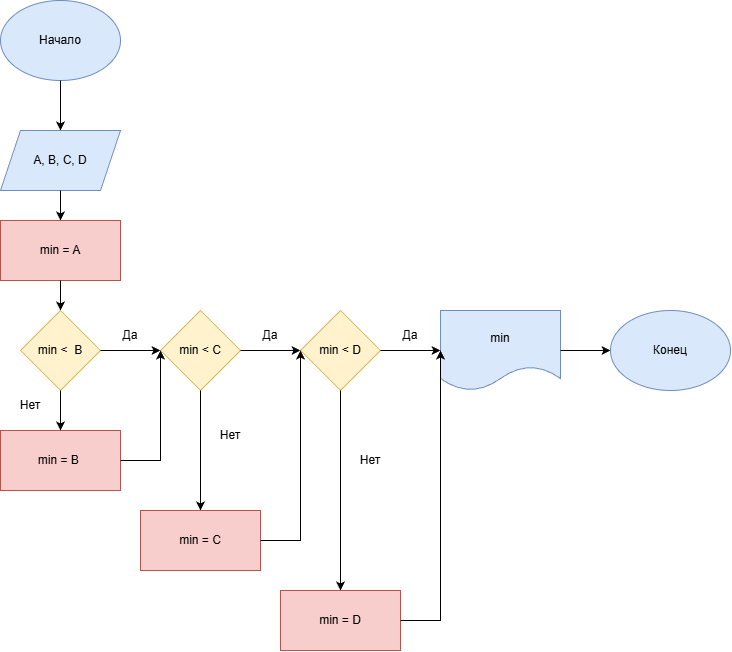

The diagram above was exported from draw.io. Its source (the exported page's mxGraphModel, read from the mxfile embedded in the PNG):
<mxGraphModel dx="1106" dy="654" grid="1" gridSize="10" guides="1" tooltips="1" connect="1" arrows="1" fold="1" page="1" pageScale="1" pageWidth="1169" pageHeight="1654" math="0" shadow="0">
  <root>
    <mxCell id="0" />
    <mxCell id="1" parent="0" />
    <mxCell id="ONQYlcbzkKrdoev8tCq0-31" parent="1" style="ellipse;whiteSpace=wrap;html=1;fillColor=#dae8fc;strokeColor=#6c8ebf;" value="Начало" vertex="1">
      <mxGeometry height="80" width="120" x="340" y="50" as="geometry" />
    </mxCell>
    <mxCell id="ONQYlcbzkKrdoev8tCq0-32" parent="1" style="shape=parallelogram;perimeter=parallelogramPerimeter;whiteSpace=wrap;html=1;fixedSize=1;fillColor=#dae8fc;strokeColor=#6c8ebf;" value="A, B, C, D" vertex="1">
      <mxGeometry height="60" width="120" x="340" y="180" as="geometry" />
    </mxCell>
    <mxCell id="ONQYlcbzkKrdoev8tCq0-35" edge="1" parent="1" source="ONQYlcbzkKrdoev8tCq0-31" style="endArrow=classic;html=1;rounded=0;entryX=0.5;entryY=0;entryDx=0;entryDy=0;exitX=0.5;exitY=1;exitDx=0;exitDy=0;" target="ONQYlcbzkKrdoev8tCq0-32" value="">
      <mxGeometry height="50" relative="1" width="50" as="geometry">
        <mxPoint x="380" y="110" as="sourcePoint" />
        <mxPoint x="430" y="60" as="targetPoint" />
      </mxGeometry>
    </mxCell>
    <mxCell id="ONQYlcbzkKrdoev8tCq0-36" parent="1" style="rhombus;whiteSpace=wrap;html=1;fillColor=#fff2cc;strokeColor=#d6b656;" value="min &amp;lt;&amp;nbsp; B" vertex="1">
      <mxGeometry height="80" width="80" x="360" y="360" as="geometry" />
    </mxCell>
    <mxCell id="ONQYlcbzkKrdoev8tCq0-37" parent="1" style="rounded=0;whiteSpace=wrap;html=1;fillColor=#f8cecc;strokeColor=#b85450;" value="min = A" vertex="1">
      <mxGeometry height="60" width="120" x="340" y="270" as="geometry" />
    </mxCell>
    <mxCell id="ONQYlcbzkKrdoev8tCq0-38" edge="1" parent="1" source="ONQYlcbzkKrdoev8tCq0-37" style="endArrow=classic;html=1;rounded=0;entryX=0.5;entryY=0;entryDx=0;entryDy=0;exitX=0.5;exitY=1;exitDx=0;exitDy=0;" target="ONQYlcbzkKrdoev8tCq0-36" value="">
      <mxGeometry height="50" relative="1" width="50" as="geometry">
        <mxPoint x="390" y="340" as="sourcePoint" />
        <mxPoint x="430" y="310" as="targetPoint" />
      </mxGeometry>
    </mxCell>
    <mxCell id="ONQYlcbzkKrdoev8tCq0-39" edge="1" parent="1" source="ONQYlcbzkKrdoev8tCq0-32" style="endArrow=classic;html=1;rounded=0;entryX=0.5;entryY=0;entryDx=0;entryDy=0;exitX=0.5;exitY=1;exitDx=0;exitDy=0;" target="ONQYlcbzkKrdoev8tCq0-37" value="">
      <mxGeometry height="50" relative="1" width="50" as="geometry">
        <mxPoint x="380" y="360" as="sourcePoint" />
        <mxPoint x="430" y="310" as="targetPoint" />
      </mxGeometry>
    </mxCell>
    <mxCell id="ONQYlcbzkKrdoev8tCq0-40" edge="1" parent="1" source="ONQYlcbzkKrdoev8tCq0-36" style="endArrow=classic;html=1;rounded=0;exitX=1;exitY=0.5;exitDx=0;exitDy=0;" value="">
      <mxGeometry height="50" relative="1" width="50" as="geometry">
        <mxPoint x="360" y="480" as="sourcePoint" />
        <mxPoint x="500" y="400" as="targetPoint" />
      </mxGeometry>
    </mxCell>
    <mxCell id="ONQYlcbzkKrdoev8tCq0-41" parent="1" style="text;html=1;whiteSpace=wrap;strokeColor=none;fillColor=none;align=center;verticalAlign=middle;rounded=0;" value="Да" vertex="1">
      <mxGeometry height="30" width="60" x="440" y="370" as="geometry" />
    </mxCell>
    <mxCell id="ONQYlcbzkKrdoev8tCq0-43" parent="1" style="text;html=1;whiteSpace=wrap;strokeColor=none;fillColor=none;align=center;verticalAlign=middle;rounded=0;" value="Нет" vertex="1">
      <mxGeometry height="30" width="60" x="340" y="440" as="geometry" />
    </mxCell>
    <mxCell id="ONQYlcbzkKrdoev8tCq0-44" parent="1" style="rounded=0;whiteSpace=wrap;html=1;fillColor=#f8cecc;strokeColor=#b85450;" value="min = B&amp;nbsp;" vertex="1">
      <mxGeometry height="60" width="120" x="340" y="480" as="geometry" />
    </mxCell>
    <mxCell id="ONQYlcbzkKrdoev8tCq0-45" edge="1" parent="1" source="ONQYlcbzkKrdoev8tCq0-43" style="endArrow=classic;html=1;rounded=0;exitX=1;exitY=0;exitDx=0;exitDy=0;entryX=0.5;entryY=0;entryDx=0;entryDy=0;" target="ONQYlcbzkKrdoev8tCq0-44" value="">
      <mxGeometry height="50" relative="1" width="50" as="geometry">
        <mxPoint x="380" y="490" as="sourcePoint" />
        <mxPoint x="430" y="440" as="targetPoint" />
      </mxGeometry>
    </mxCell>
    <mxCell id="ONQYlcbzkKrdoev8tCq0-46" parent="1" style="rhombus;whiteSpace=wrap;html=1;fillColor=#fff2cc;strokeColor=#d6b656;" value="min &amp;lt; C" vertex="1">
      <mxGeometry height="80" width="80" x="500" y="360" as="geometry" />
    </mxCell>
    <mxCell id="ONQYlcbzkKrdoev8tCq0-47" edge="1" parent="1" source="ONQYlcbzkKrdoev8tCq0-44" style="endArrow=classic;html=1;rounded=0;exitX=1;exitY=0.5;exitDx=0;exitDy=0;entryX=1;entryY=1;entryDx=0;entryDy=0;" target="ONQYlcbzkKrdoev8tCq0-41" value="">
      <mxGeometry height="50" relative="1" width="50" as="geometry">
        <Array as="points">
          <mxPoint x="500" y="510" />
        </Array>
        <mxPoint x="330" y="470" as="sourcePoint" />
        <mxPoint x="380" y="420" as="targetPoint" />
      </mxGeometry>
    </mxCell>
    <mxCell id="ONQYlcbzkKrdoev8tCq0-48" parent="1" style="rounded=0;whiteSpace=wrap;html=1;fillColor=#f8cecc;strokeColor=#b85450;" value="min = C" vertex="1">
      <mxGeometry height="60" width="120" x="480" y="560" as="geometry" />
    </mxCell>
    <mxCell id="ONQYlcbzkKrdoev8tCq0-49" edge="1" parent="1" source="ONQYlcbzkKrdoev8tCq0-46" style="endArrow=classic;html=1;rounded=0;exitX=0.5;exitY=1;exitDx=0;exitDy=0;entryX=0.5;entryY=0;entryDx=0;entryDy=0;" target="ONQYlcbzkKrdoev8tCq0-48" value="">
      <mxGeometry height="50" relative="1" width="50" as="geometry">
        <mxPoint x="530" y="480" as="sourcePoint" />
        <mxPoint x="580" y="430" as="targetPoint" />
      </mxGeometry>
    </mxCell>
    <mxCell id="ONQYlcbzkKrdoev8tCq0-51" parent="1" style="text;html=1;whiteSpace=wrap;strokeColor=none;fillColor=none;align=center;verticalAlign=middle;rounded=0;" value="Нет" vertex="1">
      <mxGeometry height="30" width="60" x="540" y="470" as="geometry" />
    </mxCell>
    <mxCell id="ONQYlcbzkKrdoev8tCq0-52" parent="1" style="rhombus;whiteSpace=wrap;html=1;fillColor=#fff2cc;strokeColor=#d6b656;" value="min &amp;lt; D" vertex="1">
      <mxGeometry height="80" width="80" x="640" y="360" as="geometry" />
    </mxCell>
    <mxCell id="ONQYlcbzkKrdoev8tCq0-53" edge="1" parent="1" source="ONQYlcbzkKrdoev8tCq0-46" style="endArrow=classic;html=1;rounded=0;entryX=0;entryY=0.5;entryDx=0;entryDy=0;exitX=1;exitY=0.5;exitDx=0;exitDy=0;" target="ONQYlcbzkKrdoev8tCq0-52" value="">
      <mxGeometry height="50" relative="1" width="50" as="geometry">
        <mxPoint x="590" y="400" as="sourcePoint" />
        <mxPoint x="580" y="350" as="targetPoint" />
      </mxGeometry>
    </mxCell>
    <mxCell id="ONQYlcbzkKrdoev8tCq0-54" parent="1" style="text;html=1;whiteSpace=wrap;strokeColor=none;fillColor=none;align=center;verticalAlign=middle;rounded=0;" value="Да" vertex="1">
      <mxGeometry height="30" width="60" x="580" y="370" as="geometry" />
    </mxCell>
    <mxCell id="ONQYlcbzkKrdoev8tCq0-55" edge="1" parent="1" source="ONQYlcbzkKrdoev8tCq0-48" style="endArrow=classic;html=1;rounded=0;exitX=1;exitY=0.5;exitDx=0;exitDy=0;entryX=1;entryY=1;entryDx=0;entryDy=0;" target="ONQYlcbzkKrdoev8tCq0-54" value="">
      <mxGeometry height="50" relative="1" width="50" as="geometry">
        <Array as="points">
          <mxPoint x="640" y="590" />
        </Array>
        <mxPoint x="510" y="510" as="sourcePoint" />
        <mxPoint x="560" y="460" as="targetPoint" />
      </mxGeometry>
    </mxCell>
    <mxCell id="ONQYlcbzkKrdoev8tCq0-56" parent="1" style="shape=document;whiteSpace=wrap;html=1;boundedLbl=1;fillColor=#dae8fc;strokeColor=#6c8ebf;" value="min" vertex="1">
      <mxGeometry height="80" width="120" x="780" y="360" as="geometry" />
    </mxCell>
    <mxCell id="ONQYlcbzkKrdoev8tCq0-57" edge="1" parent="1" source="ONQYlcbzkKrdoev8tCq0-52" style="endArrow=classic;html=1;rounded=0;exitX=1;exitY=0.5;exitDx=0;exitDy=0;entryX=0;entryY=0.5;entryDx=0;entryDy=0;" target="ONQYlcbzkKrdoev8tCq0-56" value="">
      <mxGeometry height="50" relative="1" width="50" as="geometry">
        <mxPoint x="760" y="440" as="sourcePoint" />
        <mxPoint x="810" y="390" as="targetPoint" />
      </mxGeometry>
    </mxCell>
    <mxCell id="ONQYlcbzkKrdoev8tCq0-58" parent="1" style="text;html=1;whiteSpace=wrap;strokeColor=none;fillColor=none;align=center;verticalAlign=middle;rounded=0;" value="Да" vertex="1">
      <mxGeometry height="30" width="60" x="720" y="370" as="geometry" />
    </mxCell>
    <mxCell id="ONQYlcbzkKrdoev8tCq0-59" edge="1" parent="1" source="ONQYlcbzkKrdoev8tCq0-52" style="endArrow=classic;html=1;rounded=0;exitX=0.5;exitY=1;exitDx=0;exitDy=0;" target="ONQYlcbzkKrdoev8tCq0-60" value="">
      <mxGeometry height="50" relative="1" width="50" as="geometry">
        <mxPoint x="530" y="500" as="sourcePoint" />
        <mxPoint x="680" y="590" as="targetPoint" />
      </mxGeometry>
    </mxCell>
    <mxCell id="ONQYlcbzkKrdoev8tCq0-60" parent="1" style="rounded=0;whiteSpace=wrap;html=1;fillColor=#f8cecc;strokeColor=#b85450;" value="min = D" vertex="1">
      <mxGeometry height="60" width="120" x="620" y="639.9999999999999" as="geometry" />
    </mxCell>
    <mxCell id="ONQYlcbzkKrdoev8tCq0-63" edge="1" parent="1" source="ONQYlcbzkKrdoev8tCq0-60" style="endArrow=classic;html=1;rounded=0;exitX=1;exitY=0.5;exitDx=0;exitDy=0;entryX=1;entryY=1;entryDx=0;entryDy=0;" target="ONQYlcbzkKrdoev8tCq0-58" value="">
      <mxGeometry height="50" relative="1" width="50" as="geometry">
        <Array as="points">
          <mxPoint x="780" y="670" />
        </Array>
        <mxPoint x="530" y="580" as="sourcePoint" />
        <mxPoint x="580" y="530" as="targetPoint" />
      </mxGeometry>
    </mxCell>
    <mxCell id="ONQYlcbzkKrdoev8tCq0-64" parent="1" style="text;html=1;whiteSpace=wrap;strokeColor=none;fillColor=none;align=center;verticalAlign=middle;rounded=0;" value="Нет" vertex="1">
      <mxGeometry height="30" width="60" x="680" y="495" as="geometry" />
    </mxCell>
    <mxCell id="ONQYlcbzkKrdoev8tCq0-65" parent="1" style="ellipse;whiteSpace=wrap;html=1;fillColor=#dae8fc;strokeColor=#6c8ebf;" value="Конец" vertex="1">
      <mxGeometry height="80" width="120" x="950" y="360" as="geometry" />
    </mxCell>
    <mxCell id="ONQYlcbzkKrdoev8tCq0-66" edge="1" parent="1" source="ONQYlcbzkKrdoev8tCq0-56" style="endArrow=classic;html=1;rounded=0;exitX=1;exitY=0.5;exitDx=0;exitDy=0;entryX=0;entryY=0.5;entryDx=0;entryDy=0;" target="ONQYlcbzkKrdoev8tCq0-65" value="">
      <mxGeometry height="50" relative="1" width="50" as="geometry">
        <mxPoint x="990" y="500" as="sourcePoint" />
        <mxPoint x="1040" y="450" as="targetPoint" />
      </mxGeometry>
    </mxCell>
  </root>
</mxGraphModel>